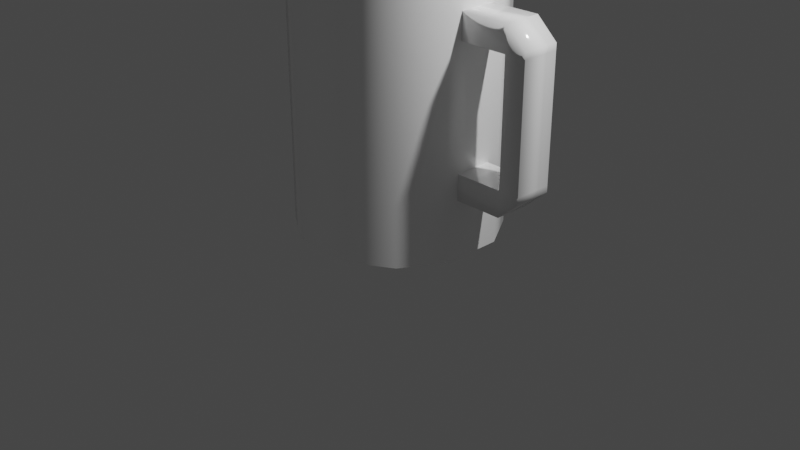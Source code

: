 # Source: cup.blend  (saved by Blender 2.83.19; exported with 4.5.12 LTS)
import bpy
from mathutils import Matrix  # noqa: F401  (used for matrix-valued properties, if any)

bpy.ops.wm.read_factory_settings(use_empty=True)
scene = bpy.context.scene
scene.name = 'Scene'

# ---- collections
col_collection = bpy.data.collections.new('Collection'); scene.collection.children.link(col_collection)

# ---- materials (node trees are filled in below, after node groups)
mat_cup = bpy.data.materials.new('cup')
mat_cup.alpha_threshold = 0.0
mat_cup.use_transparent_shadow = False
mat_cup.line_color = (0.0, 0.0, 0.0, 1.0)

# ---- material node trees
mat_cup.use_nodes = True; mat_cup.node_tree.nodes.clear()
_N = mat_cup.node_tree.nodes; _L = mat_cup.node_tree.links
n0 = _N.new('ShaderNodeOutputMaterial'); n0.name = 'Material Output'; n0.location = (300, 300)
n1 = _N.new('ShaderNodeBsdfPrincipled'); n1.name = 'Principled BSDF'; n1.location = (10, 300)
n1.distribution = 'GGX'
n1.subsurface_method = 'BURLEY'
n1.inputs[0].default_value = (1.0, 1.0, 1.0, 1.0)
n1.inputs[2].default_value = 0.125
n1.inputs[3].default_value = 1.45
n1.inputs[13].default_value = 1.0
n1.inputs[27].default_value = (0.0, 0.0, 0.0, 1.0)
n1.inputs[28].default_value = 1.0
_L.new(n1.outputs[0], n0.inputs[0])
n0.is_active_output = True

# ---- world
world_world = bpy.data.worlds.new('World'); scene.world = world_world
world_world.use_nodes = True; world_world.node_tree.nodes.clear()
_N = world_world.node_tree.nodes; _L = world_world.node_tree.links
n0 = _N.new('ShaderNodeOutputWorld'); n0.name = 'World Output'; n0.location = (300, 300)
n1 = _N.new('ShaderNodeBackground'); n1.name = 'Background'; n1.location = (10, 300)
n1.inputs[0].default_value = (0.05088, 0.05088, 0.05088, 1.0)
_L.new(n1.outputs[0], n0.inputs[0])
n0.is_active_output = True
world_world.color = (0.05088, 0.05088, 0.05088)
world_world.use_sun_shadow = False
world_world.sun_shadow_jitter_overblur = 0.0

# ---- cameras
cam_camera = bpy.data.cameras.new('Camera')
cam_camera.clip_end = 100.0
cam_camera.ortho_scale = 7.314

# ---- lights
light_light = bpy.data.lights.new('Light', 'POINT')
light_light.transmission_factor = 0.0
light_light.energy = 1000.0
light_light.shadow_soft_size = 0.1
light_light.shadow_maximum_resolution = 0.006
light_light.use_absolute_resolution = True

# ---- meshes
me_cube = bpy.data.meshes.new('Cube')
me_cube.from_pydata([(0.3333, 0.3238, 0.0), (0.3333, -0.3429, 0.0), (-0.3333, 0.3238, 0.0), (-0.3333, -0.3429, 0.0), (1.0, 0.3238, 0.0), (1.0, -0.3429, 0.0), (-1.0, -0.3429, 0.0), (-1.0, 0.3238, 0.0), (0.3333, -1.0, 0.0), (-0.3333, -1.0, 0.0), (-0.3333, 1.0, 0.0), (0.3333, 1.0, 0.0), (0.7441, 0.7441, 0.0), (-0.7441, 0.7441, 0.0), (0.7441, -0.7441, 0.0), (-0.7441, -0.7441, 0.0), (1.0, -0.3429, 3.0), (0.3333, -0.3429, 0.2), (0.3333, 0.3238, 0.2), (-0.3333, 0.3238, 0.2), (0.3333, -1.0, 3.0), (0.8542, 0.2829, 3.0), (-0.6376, 0.6387, 0.2), (-0.8542, 0.2829, 3.0), (-0.2916, -0.8542, 3.0), (0.6376, 0.6387, 0.2), (0.2916, 0.8542, 3.0), (-0.2916, 0.8542, 3.0), (-0.8542, -0.3003, 3.0), (-0.639, -0.6379, 0.2), (0.639, -0.6379, 0.2), (-0.3333, -0.3429, 0.2), (0.8542, -0.3003, 3.0), (1.0, 0.3238, 3.0), (-0.7441, 0.7441, 3.0), (-1.0, 0.3238, 3.0), (-0.3333, -1.0, 3.0), (0.2916, -0.8542, 3.0), (0.7441, 0.7441, 3.0), (0.3333, 1.0, 3.0), (-0.3333, 1.0, 3.0), (-1.0, -0.3429, 3.0), (-0.7441, -0.7441, 3.0), (0.7441, -0.7441, 3.0), (0.8542, -0.3003, 0.2), (0.8542, 0.2829, 0.2), (-0.6376, 0.6387, 3.0), (-0.8542, 0.2829, 0.2), (-0.2916, -0.8542, 0.2), (0.2916, -0.8542, 0.2), (0.6376, 0.6387, 3.0), (0.2916, 0.8542, 0.2), (-0.2916, 0.8542, 0.2), (-0.8542, -0.3003, 0.2), (-0.639, -0.6379, 3.0), (0.639, -0.6379, 3.0), (1.0, 0.1879, 0.6116), (1.0, -0.207, 0.6116), (1.0, -0.207, 2.388), (1.0, 0.1879, 2.388), (1.0, 0.1879, 2.122), (1.0, 0.1879, 0.8781), (1.0, -0.207, 2.122), (1.0, -0.207, 0.8781), (1.5, -0.207, 0.6116), (1.5, 0.1879, 0.6116), (1.5, -0.207, 2.388), (1.5, 0.1879, 2.388), (1.5, 0.1879, 0.8781), (1.5, -0.207, 0.8781), (1.5, 0.1879, 2.122), (1.5, -0.207, 2.122), (1.719, -0.207, 2.188), (1.719, 0.1879, 2.188), (1.719, -0.207, 0.8116), (1.719, 0.1879, 0.8116), (1.719, 0.1879, 0.8781), (1.719, -0.207, 0.8781), (1.719, 0.1879, 2.122), (1.719, -0.207, 2.122)], [], [(0, 11, 12, 4), (9, 3, 1, 8), (7, 13, 10, 2), (3, 2, 0, 1), (15, 6, 3, 9), (8, 1, 5, 14), (1, 0, 4, 5), (6, 7, 2, 3), (2, 10, 11, 0), (18, 45, 25, 51), (48, 49, 17, 31), (47, 19, 52, 22), (31, 17, 18, 19), (29, 48, 31, 53), (49, 30, 44, 17), (17, 44, 45, 18), (53, 31, 19, 47), (19, 18, 51, 52), (9, 8, 20, 36), (7, 6, 41, 35), (4, 12, 38, 33), (12, 11, 39, 38), (15, 9, 36, 42), (5, 4, 33, 16), (8, 14, 43, 20), (10, 13, 34, 40), (11, 10, 40, 39), (13, 7, 35, 34), (14, 5, 16, 43), (6, 15, 42, 41), (21, 32, 16, 33), (23, 46, 34, 35), (37, 24, 36, 20), (26, 50, 38, 39), (46, 27, 40, 34), (54, 28, 41, 42), (50, 21, 33, 38), (55, 37, 20, 43), (32, 55, 43, 16), (28, 23, 35, 41), (24, 54, 42, 36), (27, 26, 39, 40), (45, 44, 32, 21), (47, 22, 46, 23), (49, 48, 24, 37), (51, 25, 50, 26), (22, 52, 27, 46), (29, 53, 28, 54), (25, 45, 21, 50), (30, 49, 37, 55), (44, 30, 55, 32), (53, 47, 23, 28), (48, 29, 54, 24), (52, 51, 26, 27), (66, 71, 79, 72), (78, 79, 77, 76), (58, 62, 71, 66), (60, 59, 67, 70), (56, 61, 68, 65), (57, 56, 65, 64), (62, 60, 70, 71), (63, 57, 64, 69), (59, 58, 66, 67), (61, 63, 69, 68), (79, 78, 73, 72), (74, 75, 76, 77), (69, 64, 74, 77), (64, 65, 75, 74), (67, 66, 72, 73), (70, 78, 76, 68), (70, 67, 73, 78), (65, 68, 76, 75), (79, 71, 69, 77), (71, 70, 68, 69)])
me_cube.polygons.foreach_set('use_smooth', [True] * 74)
_k = set([(4, 5), (4, 12), (5, 14), (6, 7), (6, 15), (7, 13), (8, 9), (8, 14), (9, 15), (10, 11), (10, 13), (11, 12), (16, 33), (16, 43), (20, 36), (20, 43), (21, 32), (21, 50), (22, 47), (22, 52), (23, 28), (23, 46), (24, 37), (24, 54), (25, 45), (25, 51), (26, 27), (26, 50), (27, 46), (28, 54), (29, 48), (29, 53), (30, 44), (30, 49), (32, 55), (33, 38), (34, 35), (34, 40), (35, 41), (36, 42), (37, 55), (38, 39), (39, 40), (41, 42), (44, 45), (47, 53), (48, 49), (51, 52), (56, 57), (56, 61), (57, 63), (58, 59), (58, 62), (59, 60), (60, 62), (60, 70), (61, 63), (61, 68), (62, 71), (63, 69), (68, 70), (69, 71)])
me_cube.attributes.new('sharp_edge', 'BOOLEAN', 'EDGE').data.foreach_set('value', [ (min(e.vertices), max(e.vertices)) in _k for e in me_cube.edges])
_uv = me_cube.uv_layers.new(name='UVMap')
_uv.uv.foreach_set('vector', [0.6667, 0.6619, 0.6667, 1.0, 1.0, 1.0, 1.0, 0.6619, 0.3333, 0.0, 0.3333, 0.3286, 0.6667, 0.3286, 0.6667, 0.0, 0.0, 0.6619, 0.0, 1.0, 0.3333, 1.0, 0.3333, 0.6619, 0.3333, 0.3286, 0.3333, 0.6619, 0.6667, 0.6619, 0.6667, 0.3286, 0.0, 0.0, 0.0, 0.3286, 0.3333, 0.3286, 0.3333, 0.0, 0.6667, 0.0, 0.6667, 0.3286, 1.0, 0.3286, 1.0, 0.0, 0.6667, 0.3286, 0.6667, 0.6619, 1.0, 0.6619, 1.0, 0.3286, 0.0, 0.3286, 0.0, 0.6619, 0.3333, 0.6619, 0.3333, 0.3286, 0.3333, 0.6619, 0.3333, 1.0, 0.6667, 1.0, 0.6667, 0.6619, 0.6667, 0.6619, 0.9188, 0.6331, 0.8803, 0.8808, 0.6458, 0.9271, 0.3629, 0.08159, 0.6371, 0.08159, 0.6667, 0.3286, 0.3333, 0.3286, 0.07289, 0.6415, 0.3333, 0.6619, 0.3542, 0.9271, 0.1197, 0.8808, 0.3333, 0.3286, 0.6667, 0.3286, 0.6667, 0.6619, 0.3333, 0.6619, 0.1203, 0.1208, 0.3629, 0.08159, 0.3333, 0.3286, 0.07289, 0.3498, 0.6371, 0.08159, 0.8797, 0.1208, 0.918, 0.359, 0.6667, 0.3286, 0.6667, 0.3286, 0.918, 0.359, 0.9188, 0.6331, 0.6667, 0.6619, 0.07289, 0.3498, 0.3333, 0.3286, 0.3333, 0.6619, 0.07289, 0.6415, 0.3333, 0.6619, 0.6667, 0.6619, 0.6458, 0.9271, 0.3542, 0.9271, 0.3333, 0.0, 0.6667, 0.0, 0.6667, 0.0, 0.3333, 0.0, 0.0, 0.6619, 0.0, 0.3286, 0.0, 0.3286, 0.0, 0.6619, 1.0, 0.6619, 1.0, 1.0, 1.0, 1.0, 1.0, 0.6619, 1.0, 1.0, 0.6667, 1.0, 0.6667, 1.0, 1.0, 1.0, 0.0, 0.0, 0.3333, 0.0, 0.3333, 0.0, 0.0, 0.0, 1.0, 0.3286, 1.0, 0.6619, 1.0, 0.6619, 1.0, 0.3286, 0.6667, 0.0, 1.0, 0.0, 1.0, 0.0, 0.6667, 0.0, 0.3333, 1.0, 0.0, 1.0, 0.0, 1.0, 0.3333, 1.0, 0.6667, 1.0, 0.3333, 1.0, 0.3333, 1.0, 0.6667, 1.0, 0.0, 1.0, 0.0, 0.6619, 0.0, 0.6619, 0.0, 1.0, 1.0, 0.0, 1.0, 0.3286, 1.0, 0.3286, 1.0, 0.0, 0.0, 0.3286, 0.0, 0.0, 0.0, 0.0, 0.0, 0.3286, 0.9188, 0.6331, 0.918, 0.359, 1.0, 0.3286, 1.0, 0.6619, 0.07289, 0.6415, 0.1197, 0.8808, 0.0, 1.0, 0.0, 0.6619, 0.6371, 0.08159, 0.3629, 0.08159, 0.3333, 0.0, 0.6667, 0.0, 0.6458, 0.9271, 0.8803, 0.8808, 1.0, 1.0, 0.6667, 1.0, 0.1197, 0.8808, 0.3542, 0.9271, 0.3333, 1.0, 0.0, 1.0, 0.1203, 0.1208, 0.07289, 0.3498, 0.0, 0.3286, 0.0, 0.0, 0.8803, 0.8808, 0.9188, 0.6331, 1.0, 0.6619, 1.0, 1.0, 0.8797, 0.1208, 0.6371, 0.08159, 0.6667, 0.0, 1.0, 0.0, 0.918, 0.359, 0.8797, 0.1208, 1.0, 0.0, 1.0, 0.3286, 0.07289, 0.3498, 0.07289, 0.6415, 0.0, 0.6619, 0.0, 0.3286, 0.3629, 0.08159, 0.1203, 0.1208, 0.0, 0.0, 0.3333, 0.0, 0.3542, 0.9271, 0.6458, 0.9271, 0.6667, 1.0, 0.3333, 1.0, 0.9188, 0.6331, 0.918, 0.359, 0.918, 0.359, 0.9188, 0.6331, 0.07289, 0.6415, 0.1197, 0.8808, 0.1197, 0.8808, 0.07289, 0.6415, 0.6371, 0.08159, 0.3629, 0.08159, 0.3629, 0.08159, 0.6371, 0.08159, 0.6458, 0.9271, 0.8803, 0.8808, 0.8803, 0.8808, 0.6458, 0.9271, 0.1197, 0.8808, 0.3542, 0.9271, 0.3542, 0.9271, 0.1197, 0.8808, 0.1203, 0.1208, 0.07289, 0.3498, 0.07289, 0.3498, 0.1203, 0.1208, 0.8803, 0.8808, 0.9188, 0.6331, 0.9188, 0.6331, 0.8803, 0.8808, 0.8797, 0.1208, 0.6371, 0.08159, 0.6371, 0.08159, 0.8797, 0.1208, 0.918, 0.359, 0.8797, 0.1208, 0.8797, 0.1208, 0.918, 0.359, 0.07289, 0.3498, 0.07289, 0.6415, 0.07289, 0.6415, 0.07289, 0.3498, 0.3629, 0.08159, 0.1203, 0.1208, 0.1203, 0.1208, 0.3629, 0.08159, 0.3542, 0.9271, 0.6458, 0.9271, 0.6458, 0.9271, 0.3542, 0.9271, 1.0, 0.3286, 1.0, 0.3286, 1.0, 0.3286, 1.0, 0.3286, 1.0, 0.6619, 1.0, 0.3286, 1.0, 0.3286, 1.0, 0.6619, 1.0, 0.3286, 1.0, 0.3286, 1.0, 0.3286, 1.0, 0.3286, 1.0, 0.6619, 1.0, 0.6619, 1.0, 0.6619, 1.0, 0.6619, 1.0, 0.6619, 1.0, 0.6619, 1.0, 0.6619, 1.0, 0.6619, 1.0, 0.3286, 1.0, 0.6619, 1.0, 0.6619, 1.0, 0.3286, 1.0, 0.3286, 1.0, 0.6619, 1.0, 0.6619, 1.0, 0.3286, 1.0, 0.3286, 1.0, 0.3286, 1.0, 0.3286, 1.0, 0.3286, 1.0, 0.6619, 1.0, 0.3286, 1.0, 0.3286, 1.0, 0.6619, 1.0, 0.6619, 1.0, 0.3286, 1.0, 0.3286, 1.0, 0.6619, 1.0, 0.3286, 1.0, 0.6619, 1.0, 0.6619, 1.0, 0.3286, 1.0, 0.3286, 1.0, 0.6619, 1.0, 0.6619, 1.0, 0.3286, 1.0, 0.3286, 1.0, 0.3286, 1.0, 0.3286, 1.0, 0.3286, 1.0, 0.3286, 1.0, 0.6619, 1.0, 0.6619, 1.0, 0.3286, 1.0, 0.6619, 1.0, 0.3286, 1.0, 0.3286, 1.0, 0.6619, 1.0, 0.6619, 1.0, 0.6619, 1.0, 0.6619, 1.0, 0.6619, 1.0, 0.6619, 1.0, 0.6619, 1.0, 0.6619, 1.0, 0.6619, 1.0, 0.6619, 1.0, 0.6619, 1.0, 0.6619, 1.0, 0.6619, 1.0, 0.3286, 1.0, 0.3286, 1.0, 0.3286, 1.0, 0.3286, 1.0, 0.3286, 1.0, 0.6619, 1.0, 0.6619, 1.0, 0.3286])
me_cube.materials.append(mat_cup)
me_cube.use_remesh_preserve_volume = False
me_cube.use_remesh_preserve_attributes = False
me_cube.use_mirror_vertex_groups = False
me_cube.update()

# ---- objects
ob_cup = bpy.data.objects.new('cup', me_cube)
ob_light = bpy.data.objects.new('Light', light_light)
ob_camera = bpy.data.objects.new('Camera', cam_camera)

# ---- transforms, parenting, visibility, modifiers, constraints
ob_cup.location = (0.0, 0.0, 0.0)
ob_cup.lock_rotations_4d = False
ob_cup.empty_display_type = 'ARROWS'
ob_cup.lineart.crease_threshold = 0.0
_m = ob_cup.modifiers.new('EdgeSplit', 'EDGE_SPLIT')
_m.use_edge_angle = False
ob_light.location = (4.076, 1.005, 5.904)
ob_light.rotation_euler = (0.6503, 0.05522, 1.866)
ob_light.lock_rotations_4d = False
ob_light.empty_display_type = 'ARROWS'
ob_light.color = (0.0, 0.0, 0.0, 0.0)
ob_light.lineart.crease_threshold = 0.0
ob_camera.location = (7.359, -6.926, 4.958)
ob_camera.rotation_euler = (1.109, 0.0, 0.8149)
ob_camera.lock_rotations_4d = False
ob_camera.empty_display_type = 'ARROWS'
ob_camera.color = (0.0, 0.0, 0.0, 0.0)
ob_camera.display_type = 'WIRE'
ob_camera.lineart.crease_threshold = 0.0

# ---- collection membership
col_collection.objects.link(ob_cup)
col_collection.objects.link(ob_light)
col_collection.objects.link(ob_camera)

# ---- scene / render settings (as saved in the file)
scene.camera = ob_camera
scene.frame_start = 1; scene.frame_end = 250; scene.frame_set(1)
scene.render.engine = 'BLENDER_EEVEE_NEXT'
scene.cycles.use_denoising = False
scene.cycles.samples = 128
scene.cycles.sampling_pattern = 'TABULATED_SOBOL'
scene.cycles.use_adaptive_sampling = False
scene.cycles.use_light_tree = False
scene.view_settings.view_transform = 'Filmic'
bpy.context.view_layer.update()
